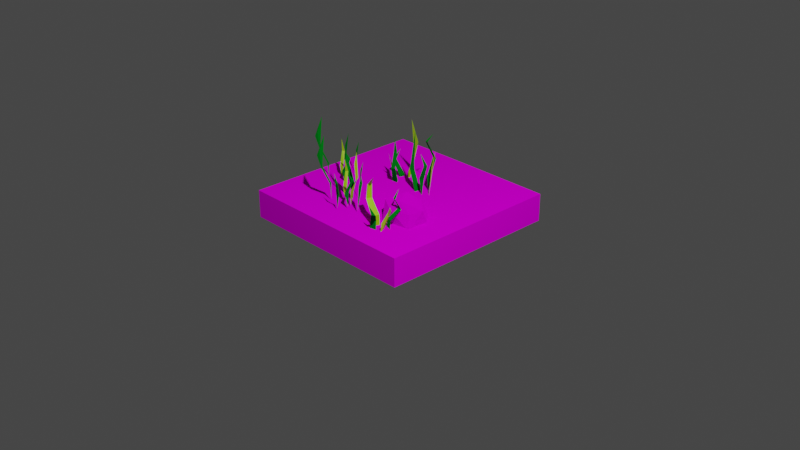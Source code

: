# Source: grass1.blend  (saved by Blender 2.81.16; exported with 4.5.12 LTS)
import bpy
from mathutils import Matrix  # noqa: F401  (used for matrix-valued properties, if any)

bpy.ops.wm.read_factory_settings(use_empty=True)
scene = bpy.context.scene
scene.name = 'Scene'

# ---- collections
col_collection = bpy.data.collections.new('Collection'); scene.collection.children.link(col_collection)
col_grass1 = bpy.data.collections.new('grass1'); scene.collection.children.link(col_grass1)

# ---- images (referenced by path relative to the original .blend; pixels are not part of the script)
import os
ASSET_DIR = os.environ.get("B2B_ASSET_DIR", "")  # directory of the original .blend (textures are referenced by path, not embedded)
HERE = os.path.dirname(os.path.abspath(__file__))  # packed textures are extracted next to this script under _unpacked/

def load_image(name, relpath, width, height, colorspace="sRGB"):
    """Load a texture the original file referenced (path relative to the .blend, or extracted next to this script)."""
    p = next((c for c in (os.path.join(HERE, relpath), os.path.join(ASSET_DIR, relpath)) if relpath and os.path.exists(c)), "")
    if p:
        img = bpy.data.images.load(p, check_existing=True)
        img.name = name
    else:  # same state as the original file: an image datablock whose file is absent (Cycles renders it pink)
        img = bpy.data.images.new(name, width, height)
        img.source = "FILE"
        img.filepath = "//" + (relpath or name)
    img.colorspace_settings.name = colorspace
    return img
img_tile = load_image('tile', 'tile.png', 1024, 1024, 'sRGB')
img_rock = load_image('rock', 'rock.png', 1024, 1024, 'sRGB')

# ---- materials (node trees are filled in below, after node groups)
mat_material_001 = bpy.data.materials.new('Material.001')
mat_material_001.use_transparent_shadow = False
mat_grass_green = bpy.data.materials.new('grass green')
mat_grass_green.use_transparent_shadow = False
mat_grass_yellow = bpy.data.materials.new('grass yellow')
mat_grass_yellow.use_transparent_shadow = False
mat_material_002 = bpy.data.materials.new('Material.002')
mat_material_002.use_transparent_shadow = False

# ---- material node trees
mat_material_001.use_nodes = True; mat_material_001.node_tree.nodes.clear()
_N = mat_material_001.node_tree.nodes; _L = mat_material_001.node_tree.links
n0 = _N.new('ShaderNodeOutputMaterial'); n0.name = 'Material Output'; n0.location = (300, 300)
n1 = _N.new('ShaderNodeBsdfDiffuse'); n1.name = 'Diffuse BSDF'; n1.location = (52, 277)
n1.inputs[1].default_value = 1.0
n2 = _N.new('ShaderNodeTexImage'); n2.name = 'Image Texture'; n2.location = (-352, 263)
n2.image = img_tile
_L.new(n1.outputs[0], n0.inputs[0])
_L.new(n2.outputs[0], n1.inputs[0])
n0.is_active_output = True
mat_grass_green.use_nodes = True; mat_grass_green.node_tree.nodes.clear()
_N = mat_grass_green.node_tree.nodes; _L = mat_grass_green.node_tree.links
n0 = _N.new('ShaderNodeOutputMaterial'); n0.name = 'Material Output'; n0.location = (300, 300)
n1 = _N.new('ShaderNodeBsdfDiffuse'); n1.name = 'Diffuse BSDF'; n1.location = (10, 300)
n1.inputs[0].default_value = (0.0, 0.305, 0.01471, 1.0)
n1.inputs[1].default_value = 0.5
_L.new(n1.outputs[0], n0.inputs[0])
n0.is_active_output = True
mat_grass_yellow.use_nodes = True; mat_grass_yellow.node_tree.nodes.clear()
_N = mat_grass_yellow.node_tree.nodes; _L = mat_grass_yellow.node_tree.links
n0 = _N.new('ShaderNodeOutputMaterial'); n0.name = 'Material Output'; n0.location = (300, 300)
n1 = _N.new('ShaderNodeBsdfPrincipled'); n1.name = 'Principled BSDF'; n1.location = (10, 300)
n1.distribution = 'GGX'
n1.subsurface_method = 'BURLEY'
n1.inputs[0].default_value = (0.4823, 1.0, 0.0, 1.0)
n1.inputs[3].default_value = 1.45
n1.inputs[27].default_value = (0.0, 0.0, 0.0, 1.0)
n1.inputs[28].default_value = 1.0
_L.new(n1.outputs[0], n0.inputs[0])
n0.is_active_output = True
mat_material_002.use_nodes = True; mat_material_002.node_tree.nodes.clear()
_N = mat_material_002.node_tree.nodes; _L = mat_material_002.node_tree.links
n0 = _N.new('ShaderNodeOutputMaterial'); n0.name = 'Material Output'; n0.location = (300, 300)
n1 = _N.new('ShaderNodeBsdfDiffuse'); n1.name = 'Diffuse BSDF'; n1.location = (63, 294)
n1.inputs[1].default_value = 1.0
n2 = _N.new('ShaderNodeTexImage'); n2.name = 'Image Texture'; n2.location = (-261, 277)
n2.image = img_rock
_L.new(n1.outputs[0], n0.inputs[0])
_L.new(n2.outputs[0], n1.inputs[0])
n0.is_active_output = True

# ---- world
world_world = bpy.data.worlds.new('World'); scene.world = world_world
world_world.use_nodes = True; world_world.node_tree.nodes.clear()
_N = world_world.node_tree.nodes; _L = world_world.node_tree.links
n0 = _N.new('ShaderNodeOutputWorld'); n0.name = 'World Output'; n0.location = (300, 300)
n1 = _N.new('ShaderNodeBackground'); n1.name = 'Background'; n1.location = (10, 300)
n1.inputs[0].default_value = (0.05088, 0.05088, 0.05088, 1.0)
_L.new(n1.outputs[0], n0.inputs[0])
n0.is_active_output = True
world_world.color = (0.05088, 0.05088, 0.05088)
world_world.use_sun_shadow = False
world_world.sun_shadow_jitter_overblur = 0.0

# ---- cameras
cam_camera = bpy.data.cameras.new('Camera')
cam_camera.clip_end = 100.0
cam_camera.ortho_scale = 7.314

# ---- lights
light_light = bpy.data.lights.new('Light', 'POINT')
light_light.transmission_factor = 0.0
light_light.energy = 1000.0
light_light.shadow_soft_size = 0.1
light_light.shadow_maximum_resolution = 0.006
light_light.use_absolute_resolution = True

# ---- meshes
me_circle = bpy.data.meshes.new('Circle')
me_circle.from_pydata([(0.0, 0.9971, 0.0), (-0.9968, 0.9971, 0.0), (-0.9968, -0.9973, 0.0), (1.006e-07, -0.9973, 0.0), (0.9968, -0.9973, 0.0), (0.9968, 0.9971, 0.0), (-0.9968, 0.9971, 0.298), (0.0, 0.9971, 0.2984), (-0.9968, -0.9973, 0.298), (-6.872e-07, -0.9973, 0.298), (0.9968, -0.9973, 0.298), (0.9954, 0.9971, 0.2943)], [], [(0, 7, 11, 5), (4, 10, 9, 3), (2, 8, 6, 1), (5, 11, 10, 4), (3, 9, 8, 2), (1, 6, 7, 0), (6, 8, 9, 10, 11, 7)])
_uv = me_circle.uv_layers.new(name='UVMap')
_uv.uv.foreach_set('vector', [0.4995, 0.05118, 0.4995, 0.2543, 0.6661, 0.2543, 0.6661, 0.05118, 0.8328, 0.05118, 0.8328, 0.2543, 0.9994, 0.2543, 0.9994, 0.05118, 0.1662, 0.05118, 0.1662, 0.2543, 0.3329, 0.2543, 0.3329, 0.05118, 0.6661, 0.05118, 0.6661, 0.2543, 0.8328, 0.2543, 0.8328, 0.05118, -0.0004479, 0.05118, -0.0004479, 0.2543, 0.1662, 0.2543, 0.1662, 0.05118, 0.3329, 0.05118, 0.3329, 0.2543, 0.4995, 0.2543, 0.4995, 0.05118, 0.6697, 0.9873, 0.8338, 0.7031, 0.6697, 0.4188, 0.3415, 0.4188, 0.1774, 0.7031, 0.3415, 0.9873])
me_circle.materials.append(mat_material_001)
me_circle.use_remesh_preserve_volume = False
me_circle.use_remesh_preserve_attributes = False
me_circle.use_mirror_vertex_groups = False
me_circle.update()
me_plane = bpy.data.meshes.new('Plane')
me_plane.from_pydata([(0.1233, 0.1881, 0.2622), (0.1164, 0.1181, 0.2622), (0.06527, 0.1525, 0.7349), (0.01591, 0.1872, 0.5169), (0.03268, 0.1795, 0.4922), (0.08194, 0.1404, 0.9422), (0.02204, 0.1255, 0.5163), (0.06811, 0.1343, 0.6933), (0.1355, 0.2298, 0.8207), (0.1602, 0.3103, 0.6354), (0.1614, 0.2279, 0.4553), (0.1613, 0.2434, 0.457), (0.1581, 0.3218, 0.6343), (0.163, 0.2278, 0.8182), (0.2074, 0.2368, 0.4636), (0.1933, 0.322, 0.6303), (0.1583, 0.233, 0.8144), (0.2161, 0.2575, 0.9176), (0.1824, 0.2302, 0.2788), (0.2388, 0.2443, 0.6382), (0.2228, 0.1921, 0.2818), (0.251, 0.22, 0.5685), (0.2571, 0.194, 0.5933), (0.2785, 0.2233, 0.7591), (0.2589, 0.1588, 0.2782), (0.274, 0.1209, 0.6307), (0.2031, 0.1442, 0.4584), (0.2109, 0.1306, 0.4583), (0.244, 0.1042, 0.632), (0.1681, 0.1133, 0.4638), (0.2512, 0.09546, 0.6294), (0.2084, 0.08971, 0.7521), (0.1985, 0.1202, 0.2788), (0.4139, -0.6378, 0.2767), (0.3468, -0.6555, 0.768), (0.3725, -0.7198, 0.2766), (0.2385, -0.5756, 0.6504), (0.2517, -0.5986, 0.5228), (0.4053, -0.6369, 0.4006), (0.2702, -0.6053, 0.5236), (0.2266, -0.6239, 0.6529), (0.3562, -0.6984, 0.4007), (0.3789, -0.7114, 0.3995), (0.2437, -0.6573, 0.5219), (0.2415, -0.6223, 0.6555), (0.5096, -0.5535, 0.5821), (0.5364, -0.5142, 0.4816), (0.4899, -0.6138, 0.3826), (0.4834, -0.6163, 0.3056), (0.5405, -0.4992, 0.481), (0.5086, -0.5464, 0.5782), (0.5503, -0.6298, 0.3871), (0.5824, -0.5195, 0.4786), (0.5442, -0.5609, 0.5778), (0.5393, -0.5099, 0.6765), (0.5502, -0.6368, 0.2855), (0.5516, -0.6191, 0.4832), (0.504, -0.6711, 0.2952), (0.551, -0.6563, 0.4417), (0.5532, -0.6653, 0.4809), (0.5325, -0.7296, 0.3857), (0.5867, -0.6692, 0.549), (0.5259, -0.7334, 0.2855), (0.522, -0.7875, 0.4788), (0.4505, -0.7185, 0.3843), (0.4519, -0.7394, 0.3843), (0.4764, -0.7902, 0.4797), (0.3906, -0.7353, 0.3872), (0.4799, -0.8049, 0.4783), (0.4246, -0.7856, 0.547), (0.4667, -0.7368, 0.2853), (0.3954, -0.7508, 0.2853), (-0.8248, -0.2263, 0.2564), (-0.8877, -0.3393, 0.7346), (-0.8507, -0.2187, 0.4355), (-0.8598, -0.329, 0.8018), (-0.8417, -0.326, 0.6144), (-0.813, -0.2495, 0.4358), (-0.8048, -0.2355, 0.4341), (-0.8375, -0.3147, 0.6155), (-0.8483, -0.2755, 0.9415), (-0.74, -0.1107, 0.5533), (-0.707, -0.1699, 0.4097), (-0.7131, -0.1587, 0.411), (-0.746, -0.1032, 0.5524), (-0.7463, -0.1169, 0.8202), (-0.6771, -0.1455, 0.4163), (-0.7208, -0.08945, 0.5492), (-0.7223, -0.1287, 0.697), (-0.6926, -0.16, 0.269), (-0.6558, 0.007126, 0.5555), (-0.6218, -0.03192, 0.2704), (-0.6347, -0.0003241, 0.4998), (-0.6162, -0.01224, 0.5197), (-0.6203, 0.01732, 0.6518), (-0.522, -0.1848, 0.5495), (-0.5774, -0.2115, 0.4121), (-0.565, -0.2151, 0.4121), (-0.5303, -0.2118, 0.5505), (-0.5805, -0.2498, 0.4165), (-0.521, -0.2129, 0.5485), (-0.5432, -0.2408, 0.6463), (-0.5664, -0.2283, 0.269), (-0.1597, -0.4763, 0.311), (-0.2848, -0.4437, 0.7891), (-0.1588, -0.4494, 0.49), (-0.2679, -0.4681, 0.8564), (-0.2605, -0.4848, 0.6689), (-0.1791, -0.4935, 0.4903), (-0.1636, -0.498, 0.4886), (-0.2484, -0.4861, 0.67), (-0.2132, -0.4658, 0.996), (-0.02653, -0.5295, 0.6078), (-0.07563, -0.5763, 0.4642), (-0.06629, -0.5676, 0.4655), (-0.02079, -0.5218, 0.6069), (-0.03414, -0.525, 0.8747), (-0.01131, -0.5609, 0.5816), (-0.03953, -0.5511, 0.7515), (-0.06245, -0.5878, 0.3236), (0.1086, -0.5815, 0.61), (0.07929, -0.6242, 0.3249), (0.1067, -0.6039, 0.5544), (0.09974, -0.6247, 0.5742), (0.1274, -0.6134, 0.7064), (-0.04377, -0.7591, 0.604), (-0.08344, -0.7122, 0.4667), (-0.08385, -0.7251, 0.4666), (-0.07201, -0.7578, 0.6051), (-0.1213, -0.7187, 0.471), (-0.07078, -0.7671, 0.603), (-0.1032, -0.7526, 0.7009), (-0.09703, -0.727, 0.3236), (-0.3147, -0.6197, 0.311), (-0.3817, -0.7303, 0.7891), (-0.3403, -0.6111, 0.49), (-0.3535, -0.721, 0.8564), (-0.3353, -0.7187, 0.6689), (-0.3038, -0.6432, 0.4903), (-0.295, -0.6296, 0.4886), (-0.3306, -0.7075, 0.67), (-0.34, -0.668, 0.996), (-0.2257, -0.5072, 0.6078), (-0.1949, -0.5676, 0.4642), (-0.2006, -0.5562, 0.4655), (-0.2315, -0.4995, 0.6069), (-0.2322, -0.5132, 0.8747), (-0.1641, -0.5443, 0.4708), (-0.2057, -0.4867, 0.6037), (-0.2087, -0.5258, 0.7515), (-0.1801, -0.5583, 0.3236), (-0.1373, -0.3926, 0.61), (-0.1047, -0.4328, 0.3249), (-0.1164, -0.4008, 0.5544), (-0.09841, -0.4134, 0.5742), (-0.1014, -0.3837, 0.7064), (-0.01055, -0.5892, 0.604), (-0.06689, -0.6139, 0.4667), (-0.05464, -0.6179, 0.4666), (-0.01985, -0.6159, 0.6051), (-0.07141, -0.652, 0.471), (-0.01063, -0.6174, 0.603), (-0.03376, -0.6444, 0.7009), (-0.05655, -0.6311, 0.3236), (-0.08633, 0.347, 0.7132), (-0.1949, 0.3067, 0.3517), (-0.1066, 0.3609, 0.6783), (-0.2133, 0.3119, 0.1383), (-0.1469, 0.3486, 0.5547), (-0.1599, 0.3247, 0.9437), (-0.1731, 0.1314, 0.652), (-0.1562, 0.09139, 0.4822), (-0.2076, 0.1753, 0.315), (-0.2064, 0.1835, 0.1594), (-0.1473, 0.08109, 0.4811), (-0.1676, 0.1289, 0.6454), (-0.2432, 0.1335, 0.3181), (-0.1789, 0.05758, 0.4811), (-0.1922, 0.1067, 0.6449), (-0.1548, 0.08668, 0.8112), (-0.2481, 0.1372, 0.1507), (-0.2362, 0.128, 0.4851), (-0.2539, 0.1926, 0.1559), (-0.2619, 0.145, 0.4167), (-0.2838, 0.167, 0.4406), (-0.2843, 0.1221, 0.5986), (-0.3062, 0.2016, 0.1507), (-0.343, 0.23, 0.4778), (-0.2654, 0.256, 0.3179), (-0.2806, 0.2645, 0.3178), (-0.3263, 0.2683, 0.479), (-0.253, 0.3124, 0.3229), (-0.3381, 0.2723, 0.4766), (-0.304, 0.3079, 0.5885), (-0.2848, 0.2513, 0.1507), (-0.2658, 0.3157, 0.1507)], [], [(5, 7, 2), (2, 6, 5), (2, 7, 3), (7, 5, 6), (18, 10, 11), (9, 8, 12), (18, 11, 14), (13, 17, 8), (17, 13, 16), (22, 23, 19), (23, 22, 21), (28, 31, 25), (32, 27, 29), (31, 28, 30), (44, 34, 40), (34, 44, 36), (35, 42, 41), (37, 36, 39), (55, 48, 51), (54, 45, 53), (45, 54, 50), (59, 61, 56), (61, 59, 58), (66, 69, 63), (69, 66, 68), (72, 77, 74), (73, 76, 75), (72, 78, 77), (89, 82, 83), (88, 81, 87), (89, 83, 86), (93, 94, 90), (91, 92, 93), (94, 93, 92), (98, 101, 95), (102, 97, 99), (101, 98, 100), (103, 108, 105), (104, 107, 106), (103, 109, 108), (119, 113, 114), (117, 114, 115), (117, 112, 113), (118, 112, 117), (119, 114, 117), (123, 124, 120), (121, 122, 123), (124, 123, 122), (128, 131, 125), (132, 127, 129), (131, 128, 130), (133, 138, 135), (134, 137, 136), (133, 139, 138), (150, 143, 144), (149, 142, 148), (150, 144, 147), (154, 155, 151), (152, 153, 154), (155, 154, 153), (159, 162, 156), (163, 158, 160), (162, 159, 161), (180, 173, 176), (179, 170, 178), (170, 179, 175), (184, 185, 181), (185, 184, 183), (190, 193, 187), (193, 190, 192), (6, 1, 0, 4), (2, 3, 6), (7, 6, 4, 3), (11, 12, 15, 14), (0, 3, 4), (9, 10, 14, 15), (9, 12, 11, 10), (9, 15, 13, 8), (12, 8, 16, 15), (16, 8, 17), (18, 14, 10), (16, 13, 15), (21, 22, 24, 20), (22, 19, 20), (21, 20, 19), (27, 25, 30, 29), (24, 22, 20), (21, 19, 23), (32, 26, 27), (26, 29, 28, 25), (41, 38, 33, 35), (29, 30, 28), (27, 26, 25), (32, 29, 26), (30, 25, 31), (40, 36, 37, 43), (34, 36, 40), (41, 43, 37, 38), (42, 35, 33, 38), (42, 38, 39, 43), (44, 43, 39, 36), (48, 49, 52, 51), (41, 42, 43), (43, 44, 40), (38, 37, 39), (46, 47, 51, 52), (46, 49, 48, 47), (46, 52, 53, 45), (50, 49, 46, 45), (54, 53, 50), (47, 48, 55, 51), (49, 50, 53, 52), (57, 60, 59, 56), (58, 60, 62, 57), (60, 58, 59), (58, 57, 56), (65, 63, 68, 67), (62, 60, 57), (58, 56, 61), (70, 64, 65), (64, 67, 66, 63), (65, 67, 71, 70), (67, 68, 66), (65, 64, 63), (64, 70, 71, 67), (77, 76, 73, 74), (68, 63, 69), (80, 73, 75), (78, 74, 73, 79), (72, 74, 78), (79, 76, 77, 78), (73, 80, 79), (75, 76, 79, 80), (83, 84, 87, 86), (81, 82, 86, 87), (81, 84, 83, 82), (85, 84, 81, 88), (84, 85, 88, 87), (89, 86, 82), (97, 95, 100, 99), (93, 90, 91), (92, 91, 90), (92, 90, 94), (102, 96, 97), (96, 99, 98, 95), (108, 107, 104, 105), (99, 100, 98), (97, 96, 95), (102, 99, 96), (100, 95, 101), (111, 104, 106), (109, 105, 104, 110), (103, 105, 109), (110, 107, 108, 109), (104, 111, 110), (106, 107, 110, 111), (112, 115, 114, 113), (1, 6, 3, 0), (116, 115, 112, 118), (115, 116, 118, 117), (119, 117, 113), (127, 125, 130, 129), (123, 120, 121), (122, 121, 120), (122, 120, 124), (132, 126, 127), (126, 129, 128, 125), (138, 137, 134, 135), (129, 130, 128), (127, 126, 125), (132, 129, 126), (130, 125, 131), (141, 134, 136), (139, 135, 134, 140), (133, 135, 139), (140, 137, 138, 139), (134, 141, 140), (136, 137, 140, 141), (144, 145, 148, 147), (142, 143, 147, 148), (142, 145, 144, 143), (146, 145, 142, 149), (145, 146, 149, 148), (150, 147, 143), (158, 156, 161, 160), (154, 151, 152), (153, 152, 151), (153, 151, 155), (163, 157, 158), (157, 160, 159, 156), (166, 164, 165, 167), (160, 161, 159), (158, 157, 156), (163, 160, 157), (161, 156, 162), (169, 164, 166), (168, 166, 167, 165), (165, 164, 168), (164, 169, 168), (174, 177, 176, 173), (168, 169, 166), (171, 172, 176, 177), (171, 174, 173, 172), (171, 177, 178, 170), (175, 174, 171, 170), (179, 178, 175), (172, 173, 180, 176), (174, 175, 178, 177), (183, 184, 186, 182), (184, 181, 182), (183, 182, 181), (189, 187, 192, 191), (186, 184, 182), (183, 181, 185), (194, 188, 189), (188, 191, 190, 187), (189, 191, 195, 194), (191, 192, 190), (189, 188, 187), (188, 194, 195, 191), (192, 187, 193)])
me_plane.polygons.foreach_set('material_index', [0, 0, 0, 0, 0, 0, 0, 0, 0, 1, 1, 0, 0, 0, 1, 1, 1, 1, 0, 0, 0, 1, 1, 0, 0, 0, 0, 0, 1, 1, 1, 0, 0, 0, 0, 0, 0, 0, 0, 0, 1, 1, 1, 1, 1, 0, 0, 0, 0, 0, 0, 0, 0, 0, 1, 1, 1, 0, 0, 0, 0, 0, 0, 0, 0, 0, 1, 1, 0, 0, 0, 0, 0, 0, 0, 0, 0, 0, 0, 0, 0, 0, 1, 1, 1, 0, 1, 1, 0, 0, 1, 0, 0, 0, 0, 1, 1, 1, 1, 1, 1, 0, 1, 1, 1, 0, 0, 0, 0, 0, 0, 0, 1, 1, 1, 1, 0, 1, 1, 0, 0, 0, 0, 0, 0, 0, 0, 0, 0, 0, 0, 0, 0, 1, 1, 1, 1, 1, 1, 0, 0, 0, 0, 0, 0, 0, 0, 0, 0, 0, 0, 0, 0, 0, 0, 0, 1, 0, 1, 1, 1, 0, 0, 0, 0, 0, 0, 0, 0, 0, 0, 0, 0, 0, 0, 0, 0, 0, 1, 1, 1, 1, 1, 1, 0, 0, 0, 0, 0, 0, 1, 0, 0, 0, 0, 1, 1, 1, 1, 0, 1, 0, 0, 0, 0, 0, 0, 0, 1, 1, 1, 0, 1, 1, 0, 0, 0, 0, 0, 0, 0])
_uv = me_plane.uv_layers.new(name='UVMap')
_uv.uv.foreach_set('vector', [0.502, 0.9949, 1.0, 0.6596, 0.8141, 0.75, 0.8141, 0.75, 0.449, 0.2869, 0.502, 0.9949, 0.8141, 0.75, 1.0, 0.6596, 0.1038, 0.2976, 1.0, 0.6596, 0.502, 0.9949, 0.449, 0.2869, 0.4904, 0.0, 1.0, 0.25, 0.0, 0.25, 1.0, 0.5, 0.4918, 0.75, 0.0, 0.5, 0.4904, 0.0, 0.0, 0.25, 0.3961, 0.25, 1.0, 0.75, 0.5161, 1.0, 0.4918, 0.75, 0.5161, 1.0, 1.0, 0.75, 0.0, 0.75, 0.8512, 0.4381, 0.4655, 0.7692, 0.438, 0.5, 0.4655, 0.7692, 0.8512, 0.4381, 0.0, 0.4079, 1.0, 0.5, 0.432, 0.7621, 0.4647, 0.5, 0.4857, 0.0, 0.0, 0.25, 0.4091, 0.25, 0.432, 0.7621, 1.0, 0.5, 0.0, 0.5, 1.0, 0.75, 0.5654, 1.0, 0.0, 0.75, 0.5654, 1.0, 1.0, 0.75, 0.7005, 0.75, 0.4649, 0.0, 1.0, 0.25, 0.0, 0.25, 0.0, 0.5, 0.7005, 0.75, 1.0, 0.5, 0.5141, 0.0, 0.3778, 0.04682, 0.4324, 0.25, 0.5232, 1.0, 1.0, 0.75, 0.5857, 0.75, 1.0, 0.75, 0.5232, 1.0, 0.0, 0.75, 1.0, 0.5, 0.5441, 0.7665, 0.4017, 0.5, 0.5441, 0.7665, 1.0, 0.5, 0.0, 0.3978, 1.0, 0.5, 0.5196, 0.7645, 0.4725, 0.5, 0.5196, 0.7645, 1.0, 0.5, 0.0, 0.5, 0.4904, 0.0, 0.0, 0.25, 0.4535, 0.25, 0.5173, 0.6652, 0.0, 0.5, 0.0, 0.75, 0.4904, 0.0, 1.0, 0.25, 0.0, 0.25, 0.4904, 0.0, 1.0, 0.25, 0.0, 0.25, 0.8511, 0.75, 1.0, 0.5, 0.4933, 0.5, 0.4904, 0.0, 0.0, 0.25, 0.3987, 0.25, 0.8508, 0.4378, 0.4653, 0.769, 0.4361, 0.5, 0.491, 0.003985, 0.0, 0.4077, 0.8508, 0.4378, 0.4653, 0.769, 0.8508, 0.4378, 0.0, 0.4077, 1.0, 0.5, 0.4324, 0.7622, 0.4644, 0.5, 0.4857, 0.0, 0.0, 0.25, 0.409, 0.25, 0.4324, 0.7622, 1.0, 0.5, 0.0, 0.5, 0.4904, 0.0, 0.0, 0.25, 0.4535, 0.25, 0.5173, 0.6652, 0.0, 0.5, 0.0, 0.75, 0.4904, 0.0, 1.0, 0.25, 0.0, 0.25, 0.4904, 0.0, 1.0, 0.25, 0.0, 0.25, 0.475, 0.4516, 0.0, 0.25, 0.0, 0.5, 0.475, 0.4516, 1.0, 0.5, 1.0, 0.25, 0.8511, 0.75, 1.0, 0.5, 0.475, 0.4516, 0.4904, 0.0, 0.0, 0.25, 0.475, 0.4516, 0.8508, 0.4378, 0.4653, 0.769, 0.4361, 0.5, 0.491, 0.003985, 0.0, 0.4077, 0.8508, 0.4378, 0.4653, 0.769, 0.8508, 0.4378, 0.0, 0.4077, 1.0, 0.5, 0.4324, 0.7622, 0.4644, 0.5, 0.4857, 0.0, 0.0, 0.25, 0.409, 0.25, 0.4324, 0.7622, 1.0, 0.5, 0.0, 0.5, 0.4904, 0.0, 0.0, 0.25, 0.4535, 0.25, 0.5173, 0.6652, 0.0, 0.5, 0.0, 0.75, 0.4904, 0.0, 1.0, 0.25, 0.0, 0.25, 0.4904, 0.0, 1.0, 0.25, 0.0, 0.25, 0.8511, 0.75, 1.0, 0.5, 0.4933, 0.5, 0.4904, 0.0, 0.0, 0.25, 0.3987, 0.25, 0.8508, 0.4378, 0.4653, 0.769, 0.4361, 0.5, 0.4911, 0.003985, 0.0, 0.4077, 0.8508, 0.4378, 0.4653, 0.769, 0.8508, 0.4378, 0.0, 0.4077, 1.0, 0.5, 0.4324, 0.7622, 0.4644, 0.5, 0.4857, 0.0, 0.0, 0.25, 0.409, 0.25, 0.4324, 0.7622, 1.0, 0.5, 0.0, 0.5, 0.5216, 0.0, 0.4465, 0.01193, 0.4179, 0.25, 0.5307, 1.0, 1.0, 0.75, 0.7109, 0.75, 1.0, 0.75, 0.5307, 1.0, 0.0, 0.75, 0.8398, 0.4326, 0.4757, 0.771, 0.4276, 0.5, 0.4757, 0.771, 0.8398, 0.4326, 0.0, 0.4025, 1.0, 0.5, 0.4231, 0.7599, 0.4563, 0.5, 0.4231, 0.7599, 1.0, 0.5, 0.0, 0.5, 0.449, 0.2869, 0.3599, 0.0, 0.6523, 0.0, 1.0, 0.25, 0.8141, 0.75, 0.1038, 0.2976, 0.449, 0.2869, 1.0, 0.6596, 0.449, 0.2869, 1.0, 0.25, 0.1038, 0.2976, 0.0, 0.25, 0.0, 0.5, 0.4885, 0.5, 0.3961, 0.25, 0.6523, 0.0, 0.1038, 0.2976, 1.0, 0.25, 1.0, 0.5, 1.0, 0.25, 0.3961, 0.25, 0.4885, 0.5, 1.0, 0.5, 0.0, 0.5, 0.0, 0.25, 1.0, 0.25, 1.0, 0.5, 0.4885, 0.5, 1.0, 0.75, 0.4918, 0.75, 0.0, 0.5, 0.4918, 0.75, 0.0, 0.75, 0.4885, 0.5, 0.0, 0.75, 0.4918, 0.75, 0.5161, 1.0, 0.4904, 0.0, 0.3961, 0.25, 1.0, 0.25, 0.0, 0.75, 1.0, 0.75, 0.4885, 0.5, 0.0, 0.4079, 0.8512, 0.4381, 0.5151, 0.0, 0.4779, 0.005684, 0.8512, 0.4381, 0.438, 0.5, 0.4779, 0.005684, 0.0, 0.4079, 0.4779, 0.005684, 0.438, 0.5, 0.0, 0.25, 0.4647, 0.5, 0.0, 0.5, 0.4091, 0.25, 0.5151, 0.0, 0.8512, 0.4381, 0.4779, 0.005684, 0.0, 0.4079, 0.438, 0.5, 0.4655, 0.7692, 0.4857, 0.0, 1.0, 0.25, 0.0, 0.25, 1.0, 0.25, 0.4091, 0.25, 1.0, 0.5, 0.4647, 0.5, 0.0, 0.25, 0.4473, 0.25, 0.5141, 0.0, 0.4649, 0.0, 0.4091, 0.25, 0.0, 0.5, 1.0, 0.5, 0.0, 0.25, 1.0, 0.25, 0.4647, 0.5, 0.4857, 0.0, 0.4091, 0.25, 1.0, 0.25, 0.0, 0.5, 0.4647, 0.5, 0.432, 0.7621, 0.0, 0.75, 0.7005, 0.75, 0.0, 0.5, 0.6388, 0.5, 0.5654, 1.0, 0.7005, 0.75, 0.0, 0.75, 0.0, 0.25, 0.6388, 0.5, 0.0, 0.5, 0.4473, 0.25, 1.0, 0.25, 0.4649, 0.0, 0.5141, 0.0, 0.4473, 0.25, 1.0, 0.25, 0.4473, 0.25, 1.0, 0.5, 0.6388, 0.5, 1.0, 0.75, 0.6388, 0.5, 1.0, 0.5, 0.7005, 0.75, 0.3778, 0.04682, 0.0, 0.5, 0.525, 0.5, 0.4324, 0.25, 0.0, 0.25, 1.0, 0.25, 0.6388, 0.5, 0.6388, 0.5, 1.0, 0.75, 0.0, 0.75, 0.4473, 0.25, 0.0, 0.5, 1.0, 0.5, 1.0, 0.5, 1.0, 0.25, 0.4324, 0.25, 0.525, 0.5, 1.0, 0.5, 0.0, 0.5, 0.3778, 0.04682, 1.0, 0.25, 1.0, 0.5, 0.525, 0.5, 0.5857, 0.75, 1.0, 0.75, 0.0, 0.75, 0.0, 0.5, 1.0, 0.5, 1.0, 0.75, 0.5232, 1.0, 0.5857, 0.75, 0.0, 0.75, 1.0, 0.25, 0.3778, 0.04682, 0.5141, 0.0, 0.4324, 0.25, 0.0, 0.5, 0.0, 0.75, 0.5857, 0.75, 0.525, 0.5, 0.5237, 0.02748, 0.4163, 0.25, 1.0, 0.5, 0.4017, 0.5, 0.0, 0.3978, 0.4163, 0.25, 0.5141, 0.0, 0.5237, 0.02748, 0.4163, 0.25, 0.0, 0.3978, 1.0, 0.5, 0.0, 0.3978, 0.5237, 0.02748, 0.4017, 0.5, 0.0, 0.25, 0.4725, 0.5, 0.0, 0.5, 0.4082, 0.25, 0.5141, 0.0, 0.4163, 0.25, 0.5237, 0.02748, 0.0, 0.3978, 0.4017, 0.5, 0.5441, 0.7665, 0.4375, 0.0, 1.0, 0.25, 0.0, 0.25, 1.0, 0.25, 0.4082, 0.25, 1.0, 0.5, 0.4725, 0.5, 0.0, 0.25, 0.4082, 0.25, 0.5331, 0.0, 0.4375, 0.0, 0.4082, 0.25, 0.0, 0.5, 1.0, 0.5, 0.0, 0.25, 1.0, 0.25, 0.4725, 0.5, 1.0, 0.25, 0.4375, 0.0, 0.5331, 0.0, 0.4082, 0.25, 0.0, 0.25, 0.0, 0.5, 0.5173, 0.6652, 0.4535, 0.25, 0.0, 0.5, 0.4725, 0.5, 0.5196, 0.7645, 0.6333, 0.9528, 0.5173, 0.6652, 0.0, 0.75, 1.0, 0.25, 0.4535, 0.25, 0.5173, 0.6652, 1.0, 0.5, 0.4904, 0.0, 0.4535, 0.25, 1.0, 0.25, 1.0, 0.5, 0.0, 0.5, 0.0, 0.25, 1.0, 0.25, 0.5173, 0.6652, 0.6333, 0.9528, 1.0, 0.5, 0.0, 0.75, 0.0, 0.5, 1.0, 0.5, 0.6333, 0.9528, 0.0, 0.25, 0.0, 0.5, 0.4933, 0.5, 0.3987, 0.25, 1.0, 0.5, 1.0, 0.25, 0.3987, 0.25, 0.4933, 0.5, 1.0, 0.5, 0.0, 0.5, 0.0, 0.25, 1.0, 0.25, 0.4754, 0.9706, 0.0, 0.5, 1.0, 0.5, 0.8511, 0.75, 0.0, 0.5, 0.4754, 0.9706, 0.8511, 0.75, 0.4933, 0.5, 0.4904, 0.0, 0.3987, 0.25, 1.0, 0.25, 0.0, 0.25, 0.4644, 0.5, 0.0, 0.5, 0.409, 0.25, 0.8508, 0.4378, 0.4361, 0.5, 0.491, 0.003985, 0.0, 0.4077, 0.491, 0.003985, 0.4361, 0.5, 0.0, 0.4077, 0.4361, 0.5, 0.4653, 0.769, 0.4857, 0.0, 1.0, 0.25, 0.0, 0.25, 1.0, 0.25, 0.409, 0.25, 1.0, 0.5, 0.4644, 0.5, 0.0, 0.25, 0.0, 0.5, 0.5173, 0.6652, 0.4535, 0.25, 0.409, 0.25, 0.0, 0.5, 1.0, 0.5, 0.0, 0.25, 1.0, 0.25, 0.4644, 0.5, 0.4857, 0.0, 0.409, 0.25, 1.0, 0.25, 0.0, 0.5, 0.4644, 0.5, 0.4324, 0.7622, 0.6333, 0.9528, 0.5173, 0.6652, 0.0, 0.75, 1.0, 0.25, 0.4535, 0.25, 0.5173, 0.6652, 1.0, 0.5, 0.4904, 0.0, 0.4535, 0.25, 1.0, 0.25, 1.0, 0.5, 0.0, 0.5, 0.0, 0.25, 1.0, 0.25, 0.5173, 0.6652, 0.6333, 0.9528, 1.0, 0.5, 0.0, 0.75, 0.0, 0.5, 1.0, 0.5, 0.6333, 0.9528, 1.0, 0.5, 0.0, 0.5, 0.0, 0.25, 1.0, 0.25, 0.3599, 0.0, 0.449, 0.2869, 0.1038, 0.2976, 0.6523, 0.0, 0.4754, 0.9706, 0.0, 0.5, 1.0, 0.5, 0.8511, 0.75, 0.0, 0.5, 0.4754, 0.9706, 0.8511, 0.75, 0.475, 0.4516, 0.4904, 0.0, 0.475, 0.4516, 1.0, 0.25, 0.0, 0.25, 0.4644, 0.5, 0.0, 0.5, 0.409, 0.25, 0.8508, 0.4378, 0.4361, 0.5, 0.491, 0.003985, 0.0, 0.4077, 0.491, 0.003985, 0.4361, 0.5, 0.0, 0.4077, 0.4361, 0.5, 0.4653, 0.769, 0.4857, 0.0, 1.0, 0.25, 0.0, 0.25, 1.0, 0.25, 0.409, 0.25, 1.0, 0.5, 0.4644, 0.5, 0.0, 0.25, 0.0, 0.5, 0.5173, 0.6652, 0.4535, 0.25, 0.409, 0.25, 0.0, 0.5, 1.0, 0.5, 0.0, 0.25, 1.0, 0.25, 0.4644, 0.5, 0.4857, 0.0, 0.409, 0.25, 1.0, 0.25, 0.0, 0.5, 0.4644, 0.5, 0.4324, 0.7622, 0.6333, 0.9528, 0.5173, 0.6652, 0.0, 0.75, 1.0, 0.25, 0.4535, 0.25, 0.5173, 0.6652, 1.0, 0.5, 0.4904, 0.0, 0.4535, 0.25, 1.0, 0.25, 1.0, 0.5, 0.0, 0.5, 0.0, 0.25, 1.0, 0.25, 0.5173, 0.6652, 0.6333, 0.9528, 1.0, 0.5, 0.0, 0.75, 0.0, 0.5, 1.0, 0.5, 0.6333, 0.9528, 0.0, 0.25, 0.0, 0.5, 0.4933, 0.5, 0.3987, 0.25, 1.0, 0.5, 1.0, 0.25, 0.3987, 0.25, 0.4933, 0.5, 1.0, 0.5, 0.0, 0.5, 0.0, 0.25, 1.0, 0.25, 0.4754, 0.9706, 0.0, 0.5, 1.0, 0.5, 0.8511, 0.75, 0.0, 0.5, 0.4754, 0.9706, 0.8511, 0.75, 0.4933, 0.5, 0.4904, 0.0, 0.3987, 0.25, 1.0, 0.25, 0.0, 0.25, 0.4644, 0.5, 0.0, 0.5, 0.409, 0.25, 0.8508, 0.4378, 0.4361, 0.5, 0.4911, 0.003985, 0.0, 0.4077, 0.4911, 0.003985, 0.4361, 0.5, 0.0, 0.4077, 0.4361, 0.5, 0.4653, 0.769, 0.4857, 0.0, 1.0, 0.25, 0.0, 0.25, 1.0, 0.25, 0.409, 0.25, 1.0, 0.5, 0.4644, 0.5, 0.0, 0.645, 0.4515, 0.6882, 0.5945, 0.25, 0.5077, 0.002698, 0.409, 0.25, 0.0, 0.5, 1.0, 0.5, 0.0, 0.25, 1.0, 0.25, 0.4644, 0.5, 0.4857, 0.0, 0.409, 0.25, 1.0, 0.25, 0.0, 0.5, 0.4644, 0.5, 0.4324, 0.7622, 0.5681, 0.9698, 0.4515, 0.6882, 0.0, 0.645, 1.0, 0.5, 0.0, 0.645, 0.5077, 0.002698, 0.5945, 0.25, 0.5945, 0.25, 0.4515, 0.6882, 1.0, 0.5, 0.4515, 0.6882, 0.5681, 0.9698, 1.0, 0.5, 0.0, 0.5, 0.6109, 0.5, 0.4179, 0.25, 0.4465, 0.01193, 1.0, 0.5, 0.5681, 0.9698, 0.0, 0.645, 1.0, 0.5, 1.0, 0.25, 0.4179, 0.25, 0.6109, 0.5, 1.0, 0.5, 0.0, 0.5, 0.4465, 0.01193, 1.0, 0.25, 1.0, 0.5, 0.6109, 0.5, 0.7109, 0.75, 1.0, 0.75, 0.0, 0.75, 0.0, 0.5, 1.0, 0.5, 1.0, 0.75, 0.5307, 1.0, 0.7109, 0.75, 0.0, 0.75, 1.0, 0.25, 0.4465, 0.01193, 0.5216, 0.0, 0.4179, 0.25, 0.0, 0.5, 0.0, 0.75, 0.7109, 0.75, 0.6109, 0.5, 0.0, 0.4025, 0.8398, 0.4326, 0.5099, 0.0, 0.4817, 0.008637, 0.8398, 0.4326, 0.4276, 0.5, 0.4817, 0.008637, 0.0, 0.4025, 0.4817, 0.008637, 0.4276, 0.5, 0.0, 0.25, 0.4563, 0.5, 0.0, 0.5, 0.4089, 0.25, 0.5099, 0.0, 0.8398, 0.4326, 0.4817, 0.008637, 0.0, 0.4025, 0.4276, 0.5, 0.4757, 0.771, 0.4375, 0.0, 1.0, 0.25, 0.0, 0.25, 1.0, 0.25, 0.4089, 0.25, 1.0, 0.5, 0.4563, 0.5, 0.0, 0.25, 0.4089, 0.25, 0.536, 0.0, 0.4375, 0.0, 0.4089, 0.25, 0.0, 0.5, 1.0, 0.5, 0.0, 0.25, 1.0, 0.25, 0.4563, 0.5, 1.0, 0.25, 0.4375, 0.0, 0.536, 0.0, 0.4089, 0.25, 0.0, 0.5, 0.4563, 0.5, 0.4231, 0.7599])
me_plane.materials.append(mat_grass_green)
me_plane.materials.append(mat_grass_yellow)
me_plane.use_remesh_preserve_volume = False
me_plane.use_remesh_preserve_attributes = False
me_plane.use_mirror_vertex_groups = False
me_plane.update()
me_icosphere = bpy.data.meshes.new('Icosphere')
me_icosphere.from_pydata([(0.4731, -0.5631, 0.4486), (0.3401, -0.178, 0.3189), (0.4724, -0.3509, 0.5698), (0.6789, -0.2812, 0.2993), (0.6634, -0.5063, 0.2749), (0.3504, -0.5515, 0.2906), (0.2346, -0.3528, 0.2861), (0.5653, -0.1525, 0.3141), (0.6425, -0.478, 0.4275), (0.2579, -0.3477, 0.4416), (0.5104, -0.4768, 0.5276), (0.6949, -0.351, 0.4453), (0.2965, -0.4609, 0.4675), (0.3656, -0.2729, 0.5145), (0.4948, -0.1765, 0.4348)], [], [(0, 8, 10), (1, 9, 13), (11, 14, 2), (14, 13, 2), (14, 1, 13), (13, 12, 2), (13, 9, 12), (12, 10, 2), (12, 0, 10), (10, 11, 2), (10, 8, 11), (3, 7, 11), (7, 14, 11), (7, 1, 14), (6, 9, 1), (6, 12, 9), (5, 0, 12), (4, 8, 0), (4, 11, 8), (6, 5, 12), (5, 4, 0), (4, 3, 11), (5, 6, 1, 7, 3, 4)])
_uv = me_icosphere.uv_layers.new(name='UVMap')
_uv.uv.foreach_set('vector', [0.7244, 0.9845, 0.7339, 0.8454, 0.8794, 0.9441, 0.5366, 0.138, 0.4272, 0.3435, 0.3201, 0.2361, 0.2828, 0.5773, 0.1407, 0.6424, 0.1197, 0.4258, 0.1407, 0.6424, 0.000177, 0.507, 0.1197, 0.4258, 0.415, 0.09757, 0.5366, 0.138, 0.3201, 0.2361, 0.000177, 0.507, 0.006523, 0.338, 0.1197, 0.4258, 0.3201, 0.2361, 0.4272, 0.3435, 0.3654, 0.4482, 0.006523, 0.338, 0.1764, 0.2987, 0.1197, 0.4258, 0.006523, 0.338, 0.1293, 0.159, 0.1764, 0.2987, 0.1764, 0.2987, 0.2828, 0.5773, 0.1197, 0.4258, 0.8794, 0.9441, 0.7339, 0.8454, 0.7721, 0.7199, 0.6811, 0.5936, 0.7872, 0.4678, 0.7721, 0.7199, 0.2248, 0.7514, 0.1407, 0.6424, 0.2828, 0.5773, 0.5037, 0.000177, 0.5366, 0.138, 0.415, 0.09757, 0.5747, 0.3715, 0.4272, 0.3435, 0.5366, 0.138, 0.5747, 0.3715, 0.3654, 0.4482, 0.4272, 0.3435, 0.4933, 0.616, 0.3179, 0.5808, 0.3654, 0.4482, 0.5817, 0.8333, 0.7339, 0.8454, 0.7244, 0.9845, 0.5817, 0.8333, 0.7721, 0.7199, 0.7339, 0.8454, 0.5747, 0.3715, 0.4933, 0.616, 0.3654, 0.4482, 0.1291, 0.0112, 0.2854, 0.000177, 0.1293, 0.159, 0.5817, 0.8333, 0.6811, 0.5936, 0.7721, 0.7199, 0.9787, 0.3722, 0.7719, 0.4537, 0.5831, 0.3354, 0.5971, 0.1151, 0.7293, 0.002958, 0.9525, 0.05556])
me_icosphere.materials.append(mat_material_002)
me_icosphere.use_remesh_preserve_volume = False
me_icosphere.use_remesh_preserve_attributes = False
me_icosphere.use_mirror_vertex_groups = False
me_icosphere.update()

# ---- objects
ob_light = bpy.data.objects.new('Light', light_light)
ob_camera = bpy.data.objects.new('Camera', cam_camera)
ob_tile = bpy.data.objects.new('tile', me_circle)
ob_grass = bpy.data.objects.new('grass', me_plane)
ob_icosphere = bpy.data.objects.new('Icosphere', me_icosphere)

# ---- transforms, parenting, visibility, modifiers, constraints
ob_light.location = (4.256, -2.408, 5.904)
ob_light.rotation_euler = (0.6503, 0.05522, 1.866)
ob_light.lock_rotations_4d = False
ob_light.empty_display_type = 'ARROWS'
ob_light.color = (0.0, 0.0, 0.0, 0.0)
ob_light.lineart.crease_threshold = 0.0
ob_camera.location = (7.359, -6.926, 4.958)
ob_camera.rotation_euler = (1.109, 0.0, 0.8149)
ob_camera.lock_rotations_4d = False
ob_camera.empty_display_type = 'ARROWS'
ob_camera.color = (0.0, 0.0, 0.0, 0.0)
ob_camera.display_type = 'WIRE'
ob_camera.lineart.crease_threshold = 0.0
ob_tile.location = (0.0, 0.0, 0.0)
ob_tile.lineart.crease_threshold = 0.0
ob_grass.location = (0.0, 0.0, 0.0)
ob_grass.lineart.crease_threshold = 0.0
ob_icosphere.location = (0.0, 0.0, 0.0)
ob_icosphere.lineart.crease_threshold = 0.0

# ---- collection membership
col_collection.objects.link(ob_light)
col_collection.objects.link(ob_camera)
col_grass1.objects.link(ob_tile)
col_grass1.objects.link(ob_grass)
col_grass1.objects.link(ob_icosphere)

# ---- scene / render settings (as saved in the file)
scene.camera = ob_camera
scene.frame_start = 1; scene.frame_end = 250; scene.frame_set(1)
scene.render.engine = 'BLENDER_EEVEE_NEXT'
scene.cycles.use_denoising = False
scene.cycles.samples = 128
scene.cycles.sampling_pattern = 'TABULATED_SOBOL'
scene.cycles.use_adaptive_sampling = False
scene.cycles.use_light_tree = False
scene.view_settings.view_transform = 'Filmic'
bpy.context.view_layer.update()
